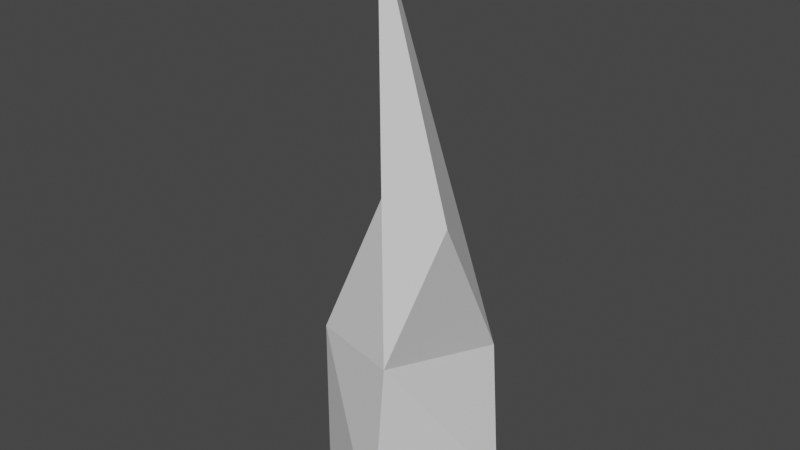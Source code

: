 # Source: IceSpike01.blend  (saved by Blender 3.6.11; exported with 4.5.12 LTS)
import bpy
from mathutils import Matrix  # noqa: F401  (used for matrix-valued properties, if any)

bpy.ops.wm.read_factory_settings(use_empty=True)
scene = bpy.context.scene
scene.name = 'Scene'

# ---- world
world_world = bpy.data.worlds.new('World'); scene.world = world_world
world_world.use_nodes = True; world_world.node_tree.nodes.clear()
_N = world_world.node_tree.nodes; _L = world_world.node_tree.links
n0 = _N.new('ShaderNodeOutputWorld'); n0.name = 'World Output'; n0.location = (300, 300)
n1 = _N.new('ShaderNodeBackground'); n1.name = 'Background'; n1.location = (10, 300)
n1.inputs[0].default_value = (0.05088, 0.05088, 0.05088, 1.0)
_L.new(n1.outputs[0], n0.inputs[0])
n0.is_active_output = True
world_world.color = (0.05088, 0.05088, 0.05088)
world_world.use_sun_shadow = False
world_world.sun_shadow_jitter_overblur = 0.0

# ---- meshes
me_001 = bpy.data.meshes.new('柱体.001')
me_001.from_pydata([(0.0, 1.0, -1.0), (0.0, 1.0, 1.0), (0.5, 0.866, -1.0), (0.5, 0.866, 1.0), (0.866, 0.5, -1.0), (0.5599, 0.2094, 2.404), (1.0, 0.0, -1.0), (0.09681, -0.4108, 5.592), (0.866, -0.5, -1.0), (0.08694, -0.4477, 5.592), (0.5, -0.866, -1.0), (0.05998, -0.4746, 5.592), (0.0, -1.0, -1.0), (0.02315, -0.4845, 5.592), (-0.5, -0.866, -1.0), (-0.01369, -0.4746, 5.592), (-0.866, -0.5, -1.0), (-0.04065, -0.4477, 5.592), (-1.0, 0.0, -1.0), (-0.05052, -0.4108, 5.592), (-0.866, 0.5, -1.0), (-0.02091, 0.2094, 2.457), (-0.5, 0.866, -1.0), (-0.5, 0.866, 1.0), (0.0, 1.0, -0.5341), (0.5, 0.866, -0.5341), (0.7947, 0.4323, -0.2069), (0.6251, -0.09572, 0.523), (0.5242, -0.4878, 0.5211), (0.2371, -0.7748, 0.5211), (-0.155, -0.8799, 0.5211), (-0.5471, -0.7748, 0.5211), (-0.8341, -0.4878, 0.5211), (-0.9392, -0.09572, 0.5211), (-0.7914, 0.4323, -0.2069), (-0.5, 0.866, -0.5341), (0.4723, 1.0, 0.07761), (0.5945, 0.866, 0.4765), (0.6139, 0.3404, 0.4922), (0.8796, -0.2257, 2.592), (0.8162, -0.4713, 2.591), (0.6364, -0.651, 2.591), (0.3908, -0.7168, 2.591), (0.1452, -0.651, 2.591), (-0.03453, -0.4713, 2.591), (-0.1003, -0.2257, 2.591), (-0.2177, 0.3404, 0.8491), (-0.02765, 0.866, 0.07761)], [], [(36, 1, 3, 37), (37, 3, 5, 38), (38, 5, 7, 39), (39, 7, 9, 40), (40, 9, 11, 41), (41, 11, 13, 42), (42, 13, 15, 43), (43, 15, 17, 44), (44, 17, 19, 45), (45, 19, 21, 46), (3, 1, 23, 21, 19, 17, 15, 13, 11, 9, 7, 5), (46, 21, 23, 47), (47, 23, 1, 36), (0, 2, 4, 6, 8, 10, 12, 14, 16, 18, 20, 22), (22, 35, 24, 0), (20, 34, 35, 22), (18, 33, 34, 20), (16, 32, 33, 18), (14, 31, 32, 16), (12, 30, 31, 14), (10, 29, 30, 12), (8, 28, 29, 10), (6, 27, 28, 8), (4, 26, 27, 6), (2, 25, 26, 4), (0, 24, 25, 2), (35, 47, 36, 24), (34, 46, 47, 35), (33, 45, 46, 34), (32, 44, 45, 33), (31, 43, 44, 32), (30, 42, 43, 31), (29, 41, 42, 30), (28, 40, 41, 29), (27, 39, 40, 28), (26, 38, 39, 27), (25, 37, 38, 26), (24, 36, 37, 25)])
_uv = me_001.uv_layers.new(name='UV 贴图')
_uv.uv.foreach_set('vector', [1.0, 0.7747, 1.0, 1.0, 0.9167, 1.0, 0.9167, 0.7747, 0.9167, 0.7747, 0.9167, 1.0, 0.8333, 1.0, 0.8333, 0.7747, 0.8333, 0.7747, 0.8333, 1.0, 0.75, 1.0, 0.75, 0.7747, 0.75, 0.7747, 0.75, 1.0, 0.6667, 1.0, 0.6667, 0.7747, 0.6667, 0.7747, 0.6667, 1.0, 0.5833, 1.0, 0.5833, 0.7747, 0.5833, 0.7747, 0.5833, 1.0, 0.5, 1.0, 0.5, 0.7747, 0.5, 0.7747, 0.5, 1.0, 0.4167, 1.0, 0.4167, 0.7747, 0.4167, 0.7747, 0.4167, 1.0, 0.3333, 1.0, 0.3333, 0.7747, 0.3333, 0.7747, 0.3333, 1.0, 0.25, 1.0, 0.25, 0.7747, 0.25, 0.7747, 0.25, 1.0, 0.1667, 1.0, 0.1667, 0.7747, 0.37, 0.4578, 0.25, 0.49, 0.13, 0.4578, 0.04215, 0.37, 0.01, 0.25, 0.04215, 0.13, 0.13, 0.04215, 0.25, 0.01, 0.37, 0.04215, 0.4578, 0.13, 0.49, 0.25, 0.4578, 0.37, 0.1667, 0.7747, 0.1667, 1.0, 0.08333, 1.0, 0.08333, 0.7747, 0.08333, 0.7747, 0.08333, 1.0, 7.451e-08, 1.0, 7.451e-08, 0.7747, 0.75, 0.49, 0.87, 0.4578, 0.9578, 0.37, 0.99, 0.25, 0.9578, 0.13, 0.87, 0.04215, 0.75, 0.01, 0.63, 0.04215, 0.5422, 0.13, 0.51, 0.25, 0.5422, 0.37, 0.63, 0.4578, 0.08333, 0.5, 0.08333, 0.6165, 7.451e-08, 0.6165, 7.451e-08, 0.5, 0.1667, 0.5, 0.1667, 0.6165, 0.08333, 0.6165, 0.08333, 0.5, 0.25, 0.5, 0.25, 0.6165, 0.1667, 0.6165, 0.1667, 0.5, 0.3333, 0.5, 0.3333, 0.6165, 0.25, 0.6165, 0.25, 0.5, 0.4167, 0.5, 0.4167, 0.6165, 0.3333, 0.6165, 0.3333, 0.5, 0.5, 0.5, 0.5, 0.6165, 0.4167, 0.6165, 0.4167, 0.5, 0.5833, 0.5, 0.5833, 0.6165, 0.5, 0.6165, 0.5, 0.5, 0.6667, 0.5, 0.6667, 0.6165, 0.5833, 0.6165, 0.5833, 0.5, 0.75, 0.5, 0.75, 0.6165, 0.6667, 0.6165, 0.6667, 0.5, 0.8333, 0.5, 0.8333, 0.6165, 0.75, 0.6165, 0.75, 0.5, 0.9167, 0.5, 0.9167, 0.6165, 0.8333, 0.6165, 0.8333, 0.5, 1.0, 0.5, 1.0, 0.6165, 0.9167, 0.6165, 0.9167, 0.5, 0.08333, 0.6165, 0.08333, 0.7747, 7.451e-08, 0.7747, 7.451e-08, 0.6165, 0.1667, 0.6165, 0.1667, 0.7747, 0.08333, 0.7747, 0.08333, 0.6165, 0.25, 0.6165, 0.25, 0.7747, 0.1667, 0.7747, 0.1667, 0.6165, 0.3333, 0.6165, 0.3333, 0.7747, 0.25, 0.7747, 0.25, 0.6165, 0.4167, 0.6165, 0.4167, 0.7747, 0.3333, 0.7747, 0.3333, 0.6165, 0.5, 0.6165, 0.5, 0.7747, 0.4167, 0.7747, 0.4167, 0.6165, 0.5833, 0.6165, 0.5833, 0.7747, 0.5, 0.7747, 0.5, 0.6165, 0.6667, 0.6165, 0.6667, 0.7747, 0.5833, 0.7747, 0.5833, 0.6165, 0.75, 0.6165, 0.75, 0.7747, 0.6667, 0.7747, 0.6667, 0.6165, 0.8333, 0.6165, 0.8333, 0.7747, 0.75, 0.7747, 0.75, 0.6165, 0.9167, 0.6165, 0.9167, 0.7747, 0.8333, 0.7747, 0.8333, 0.6165, 1.0, 0.6165, 1.0, 0.7747, 0.9167, 0.7747, 0.9167, 0.6165])
me_001.update()

# ---- objects
ob_spike01 = bpy.data.objects.new('Spike01', me_001)

# ---- transforms, parenting, visibility, modifiers, constraints
ob_spike01.location = (0.0, 0.0, 0.0)
_m = ob_spike01.modifiers.new('精简', 'DECIMATE')
_m.ratio = 0.2

# ---- collection membership
scene.collection.objects.link(ob_spike01)

# ---- scene / render settings (as saved in the file)
scene.frame_start = 1; scene.frame_end = 250; scene.frame_set(1)
scene.render.engine = 'BLENDER_EEVEE_NEXT'
scene.cycles.sampling_pattern = 'TABULATED_SOBOL'
scene.view_settings.view_transform = 'Filmic'
bpy.context.view_layer.update()

# ---- added for rendering (the .blend has no active camera and no usable light): camera, sun
cam_auto = bpy.data.cameras.new('AutoCamera')
cam_auto.lens = 50.0
cam_auto.sensor_width = 36.0
cam_auto.clip_end = 1000.0
ob_auto_camera = bpy.data.objects.new('AutoCamera', cam_auto)
scene.collection.objects.link(ob_auto_camera)
ob_auto_camera.location = (6.5527, -7.99777, 7.60593)
ob_auto_camera.rotation_euler = (1.09748, -7.21219e-08, 0.694738)
scene.camera = ob_auto_camera
light_auto_sun = bpy.data.lights.new('AutoSun', 'SUN')
light_auto_sun.energy = 3.0
light_auto_sun.angle = 0.0523599
ob_auto_sun = bpy.data.objects.new('AutoSun', light_auto_sun)
scene.collection.objects.link(ob_auto_sun)
ob_auto_sun.rotation_euler = (0.872665, 0.174533, 0.523599)
bpy.context.view_layer.update()
